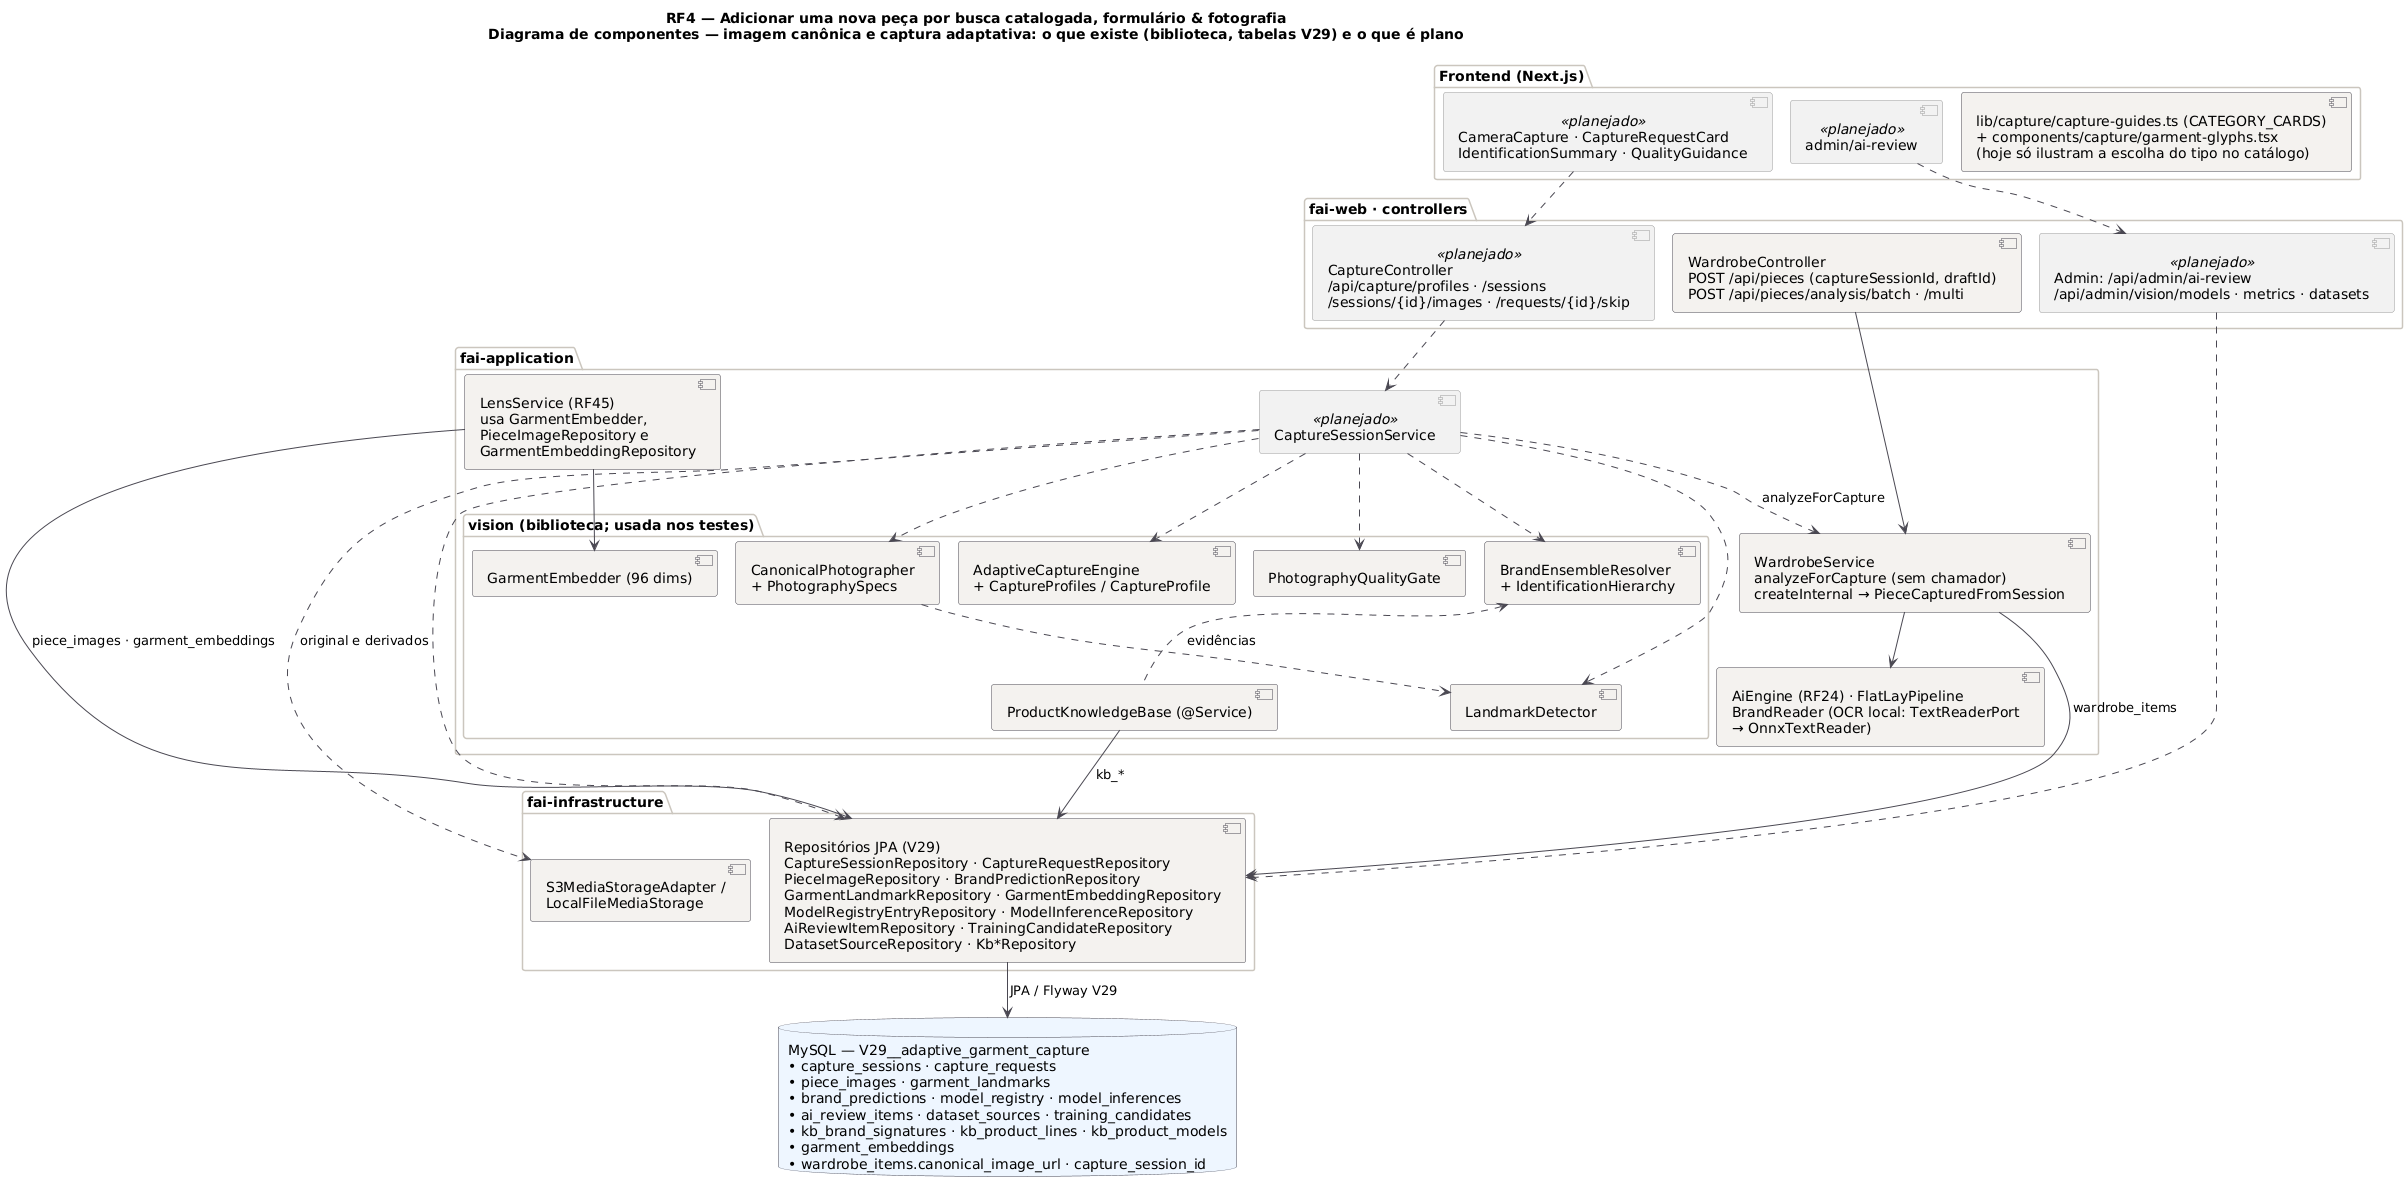

The diagram above was rendered by PlantUML. Its source (embedded in the PNG):
@startuml RF4_Componentes_Canonico
!pragma layout smetana
title RF4 — Adicionar uma nova peça por busca catalogada, formulário & fotografia\nDiagrama de componentes — imagem canônica e captura adaptativa: o que existe (biblioteca, tabelas V29) e o que é plano
!pragma layout smetana
skinparam backgroundColor #FFFFFF
skinparam component {
  BackgroundColor #F4F2EF
  BorderColor #4A4852
  ArrowColor #4A4852
}
skinparam component<<planejado>> {
  BackgroundColor #F2F2F2
  BorderColor #9A9A9A
}
skinparam package {
  BorderColor #CBC6BE
}
skinparam database {
  BackgroundColor #EEF6FF
  BorderColor #4A4852
}

package "Frontend (Next.js)" {
  component "lib/capture/capture-guides.ts (CATEGORY_CARDS)\n+ components/capture/garment-glyphs.tsx\n(hoje só ilustram a escolha do tipo no catálogo)" as FE_GUIDE
  component "CameraCapture · CaptureRequestCard\nIdentificationSummary · QualityGuidance" <<planejado>> as FE_CAP
  component "admin/ai-review" <<planejado>> as FE_ADM
}

package "fai-web · controllers" {
  [WardrobeController\nPOST /api/pieces (captureSessionId, draftId)\nPOST /api/pieces/analysis/batch · /multi] as C_WR
  component "CaptureController\n/api/capture/profiles · /sessions\n/sessions/{id}/images · /requests/{id}/skip" <<planejado>> as C_CAP
  component "Admin: /api/admin/ai-review\n/api/admin/vision/models · metrics · datasets" <<planejado>> as C_ADM
}

package "fai-application" {
  [WardrobeService\nanalyzeForCapture (sem chamador)\ncreateInternal → PieceCapturedFromSession] as S_WR
  component "CaptureSessionService" <<planejado>> as S_CAP
  package "vision (biblioteca; usada nos testes)" {
    [AdaptiveCaptureEngine\n+ CaptureProfiles / CaptureProfile] as V_ACE
    [PhotographyQualityGate] as V_QG
    [LandmarkDetector] as V_LD
    [BrandEnsembleResolver\n+ IdentificationHierarchy] as V_BER
    [ProductKnowledgeBase (@Service)] as V_KB
    [CanonicalPhotographer\n+ PhotographySpecs] as V_CP
    [GarmentEmbedder (96 dims)] as V_EMB
  }
  [LensService (RF45)\nusa GarmentEmbedder,\nPieceImageRepository e\nGarmentEmbeddingRepository] as S_LENS
  [AiEngine (RF24) · FlatLayPipeline\nBrandReader (OCR local: TextReaderPort\n→ OnnxTextReader)] as S_AI
}

package "fai-infrastructure" {
  [Repositórios JPA (V29)\nCaptureSessionRepository · CaptureRequestRepository\nPieceImageRepository · BrandPredictionRepository\nGarmentLandmarkRepository · GarmentEmbeddingRepository\nModelRegistryEntryRepository · ModelInferenceRepository\nAiReviewItemRepository · TrainingCandidateRepository\nDatasetSourceRepository · Kb*Repository] as I_JPA
  [S3MediaStorageAdapter /\nLocalFileMediaStorage] as I_S3
}
database "MySQL — V29__adaptive_garment_capture\n• capture_sessions · capture_requests\n• piece_images · garment_landmarks\n• brand_predictions · model_registry · model_inferences\n• ai_review_items · dataset_sources · training_candidates\n• kb_brand_signatures · kb_product_lines · kb_product_models\n• garment_embeddings\n• wardrobe_items.canonical_image_url · capture_session_id" as DB

FE_CAP ..> C_CAP
FE_ADM ..> C_ADM
C_CAP ..> S_CAP
C_WR --> S_WR
S_CAP ..> S_WR : analyzeForCapture
S_CAP ..> V_ACE
S_CAP ..> V_QG
S_CAP ..> V_LD
S_CAP ..> V_BER
S_CAP ..> V_CP
S_CAP ..> I_S3 : original e derivados
S_CAP ..> I_JPA
C_ADM ..> I_JPA
V_BER <.. V_KB : evidências
V_KB --> I_JPA : kb_*
V_CP ..> V_LD
S_WR --> S_AI
S_WR --> I_JPA : wardrobe_items
S_LENS --> V_EMB
S_LENS --> I_JPA : piece_images · garment_embeddings
I_JPA --> DB : JPA / Flyway V29
@enduml